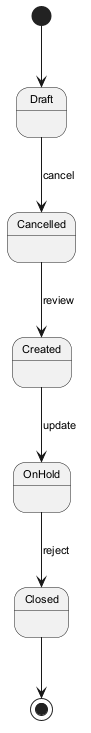

The diagram above was rendered by PlantUML. Its source (embedded in the PNG):
@startuml
skinparam defaultFontSize 11
[*] --> Draft
Draft --> Cancelled : cancel
Cancelled --> Created : review
Created --> OnHold : update
OnHold --> Closed : reject
Closed --> [*]
@enduml